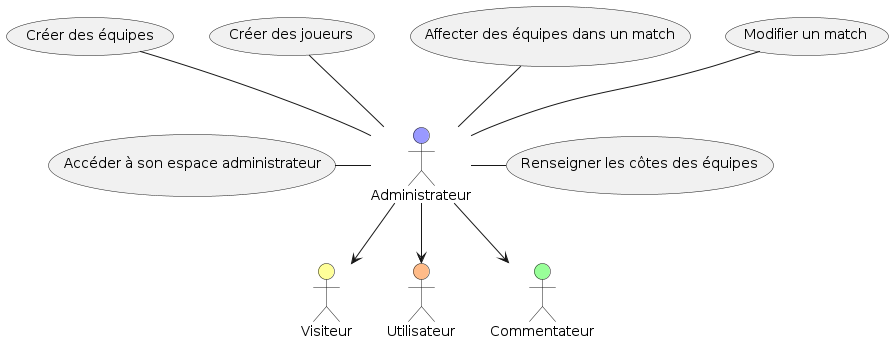

The diagram above was rendered by PlantUML. Its source (embedded in the PNG):
@startuml
actor Visiteur #ffff99
actor Utilisateur #ffbb88
actor Commentateur #99ff99
actor Administrateur #9999ff

Visiteur <-up- Administrateur
Utilisateur <-up- Administrateur
Commentateur <-up- Administrateur

Administrateur -left- (Accéder à son espace administrateur)
Administrateur -right- (Renseigner les côtes des équipes)
Administrateur -up- (Modifier un match)
Administrateur -up- (Affecter des équipes dans un match)
Administrateur -up- (Créer des joueurs)
Administrateur -up- (Créer des équipes)
@enduml